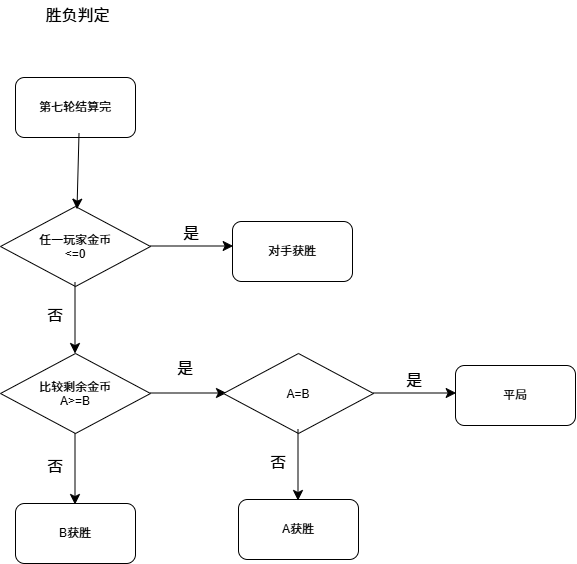

The diagram above was exported from draw.io. Its source (the exported page's mxGraphModel, read from the mxfile embedded in the PNG):
<mxGraphModel dx="775" dy="976" grid="1" gridSize="10" guides="1" tooltips="1" connect="1" arrows="1" fold="1" page="1" pageScale="1" pageWidth="827" pageHeight="1169" math="0" shadow="0">
  <root>
    <mxCell id="0" />
    <mxCell id="1" parent="0" />
    <mxCell id="vxGNnd_7rJEB_A2wouW4-1" parent="1" style="rounded=1;whiteSpace=wrap;html=1;" value="第七轮结算完" vertex="1">
      <mxGeometry height="60" width="120" x="215" y="117" as="geometry" />
    </mxCell>
    <mxCell id="vxGNnd_7rJEB_A2wouW4-2" parent="1" style="text;html=1;whiteSpace=wrap;strokeColor=none;fillColor=none;align=center;verticalAlign=middle;rounded=0;fontSize=16;" value="胜负判定" vertex="1">
      <mxGeometry height="30" width="107" x="224" y="40" as="geometry" />
    </mxCell>
    <mxCell id="vxGNnd_7rJEB_A2wouW4-3" parent="1" style="rhombus;whiteSpace=wrap;html=1;shapeInside=1;" value="任一玩家金币&amp;lt;=0" vertex="1">
      <mxGeometry height="80" width="150" x="200" y="246" as="geometry" />
    </mxCell>
    <mxCell id="vxGNnd_7rJEB_A2wouW4-4" edge="1" parent="1" style="endArrow=classic;html=1;rounded=0;fontSize=12;startSize=8;endSize=8;curved=1;" value="">
      <mxGeometry height="50" relative="1" width="50" as="geometry">
        <mxPoint x="278.5" y="173" as="sourcePoint" />
        <mxPoint x="276.5" y="248.67000000000007" as="targetPoint" />
      </mxGeometry>
    </mxCell>
    <mxCell id="vxGNnd_7rJEB_A2wouW4-5" edge="1" parent="1" style="endArrow=classic;html=1;rounded=0;fontSize=12;startSize=8;endSize=8;curved=1;" value="">
      <mxGeometry height="50" relative="1" width="50" as="geometry">
        <mxPoint x="350" y="285.5" as="sourcePoint" />
        <mxPoint x="432.67" y="285.5" as="targetPoint" />
      </mxGeometry>
    </mxCell>
    <mxCell id="vxGNnd_7rJEB_A2wouW4-6" edge="1" parent="1" style="endArrow=classic;html=1;rounded=0;fontSize=12;startSize=8;endSize=8;curved=1;" value="">
      <mxGeometry height="50" relative="1" width="50" as="geometry">
        <mxPoint x="274.5" y="322" as="sourcePoint" />
        <mxPoint x="274.5" y="393" as="targetPoint" />
      </mxGeometry>
    </mxCell>
    <mxCell id="vxGNnd_7rJEB_A2wouW4-7" parent="1" style="text;html=1;whiteSpace=wrap;strokeColor=none;fillColor=none;align=center;verticalAlign=middle;rounded=0;fontSize=16;" value="是" vertex="1">
      <mxGeometry height="30" width="60" x="361" y="258" as="geometry" />
    </mxCell>
    <mxCell id="vxGNnd_7rJEB_A2wouW4-8" parent="1" style="text;html=1;whiteSpace=wrap;strokeColor=none;fillColor=none;align=center;verticalAlign=middle;rounded=0;fontSize=16;" value="否" vertex="1">
      <mxGeometry height="30" width="60" x="225" y="340" as="geometry" />
    </mxCell>
    <mxCell id="vxGNnd_7rJEB_A2wouW4-9" parent="1" style="rounded=1;whiteSpace=wrap;html=1;" value="对手获胜" vertex="1">
      <mxGeometry height="60" width="120" x="432" y="261" as="geometry" />
    </mxCell>
    <mxCell id="vxGNnd_7rJEB_A2wouW4-10" edge="1" parent="1" style="endArrow=classic;html=1;rounded=0;fontSize=12;startSize=8;endSize=8;curved=1;" value="">
      <mxGeometry height="50" relative="1" width="50" as="geometry">
        <mxPoint x="350" y="432.5" as="sourcePoint" />
        <mxPoint x="426" y="432.5" as="targetPoint" />
      </mxGeometry>
    </mxCell>
    <mxCell id="vxGNnd_7rJEB_A2wouW4-11" parent="1" style="rhombus;whiteSpace=wrap;html=1;shapeInside=1;" value="比较剩余金币 A&amp;gt;=B&lt;br&gt;&lt;div&gt;&lt;br/&gt;&lt;/div&gt;" vertex="1">
      <mxGeometry height="80" width="150" x="200" y="393" as="geometry" />
    </mxCell>
    <mxCell id="vxGNnd_7rJEB_A2wouW4-12" parent="1" style="text;html=1;whiteSpace=wrap;strokeColor=none;fillColor=none;align=center;verticalAlign=middle;rounded=0;fontSize=16;" value="是" vertex="1">
      <mxGeometry height="30" width="60" x="355" y="393" as="geometry" />
    </mxCell>
    <mxCell id="vxGNnd_7rJEB_A2wouW4-13" edge="1" parent="1" style="endArrow=classic;html=1;rounded=0;fontSize=12;startSize=8;endSize=8;curved=1;" value="">
      <mxGeometry height="50" relative="1" width="50" as="geometry">
        <mxPoint x="274.5" y="473" as="sourcePoint" />
        <mxPoint x="274.5" y="544" as="targetPoint" />
      </mxGeometry>
    </mxCell>
    <mxCell id="vxGNnd_7rJEB_A2wouW4-14" parent="1" style="text;html=1;whiteSpace=wrap;strokeColor=none;fillColor=none;align=center;verticalAlign=middle;rounded=0;fontSize=16;" value="否" vertex="1">
      <mxGeometry height="30" width="60" x="225" y="491" as="geometry" />
    </mxCell>
    <mxCell id="vxGNnd_7rJEB_A2wouW4-15" parent="1" style="rounded=1;whiteSpace=wrap;html=1;" value="B获胜" vertex="1">
      <mxGeometry height="60" width="120" x="215" y="543" as="geometry" />
    </mxCell>
    <mxCell id="vxGNnd_7rJEB_A2wouW4-16" parent="1" style="rhombus;whiteSpace=wrap;html=1;shapeInside=1;" value="A=B" vertex="1">
      <mxGeometry height="80" width="150" x="423" y="393" as="geometry" />
    </mxCell>
    <mxCell id="vxGNnd_7rJEB_A2wouW4-17" edge="1" parent="1" style="endArrow=classic;html=1;rounded=0;fontSize=12;startSize=8;endSize=8;curved=1;" value="">
      <mxGeometry height="50" relative="1" width="50" as="geometry">
        <mxPoint x="573" y="432.5" as="sourcePoint" />
        <mxPoint x="655.6700000000001" y="432.5" as="targetPoint" />
      </mxGeometry>
    </mxCell>
    <mxCell id="vxGNnd_7rJEB_A2wouW4-18" edge="1" parent="1" style="endArrow=classic;html=1;rounded=0;fontSize=12;startSize=8;endSize=8;curved=1;" value="">
      <mxGeometry height="50" relative="1" width="50" as="geometry">
        <mxPoint x="497.5" y="469" as="sourcePoint" />
        <mxPoint x="497.5" y="540" as="targetPoint" />
      </mxGeometry>
    </mxCell>
    <mxCell id="vxGNnd_7rJEB_A2wouW4-19" parent="1" style="text;html=1;whiteSpace=wrap;strokeColor=none;fillColor=none;align=center;verticalAlign=middle;rounded=0;fontSize=16;" value="是" vertex="1">
      <mxGeometry height="30" width="60" x="584" y="405" as="geometry" />
    </mxCell>
    <mxCell id="vxGNnd_7rJEB_A2wouW4-20" parent="1" style="text;html=1;whiteSpace=wrap;strokeColor=none;fillColor=none;align=center;verticalAlign=middle;rounded=0;fontSize=16;" value="否" vertex="1">
      <mxGeometry height="30" width="60" x="448" y="487" as="geometry" />
    </mxCell>
    <mxCell id="vxGNnd_7rJEB_A2wouW4-21" parent="1" style="rounded=1;whiteSpace=wrap;html=1;" value="平局" vertex="1">
      <mxGeometry height="60" width="120" x="655" y="405" as="geometry" />
    </mxCell>
    <mxCell id="vxGNnd_7rJEB_A2wouW4-22" parent="1" style="rounded=1;whiteSpace=wrap;html=1;" value="A获胜" vertex="1">
      <mxGeometry height="60" width="120" x="438" y="539" as="geometry" />
    </mxCell>
  </root>
</mxGraphModel>